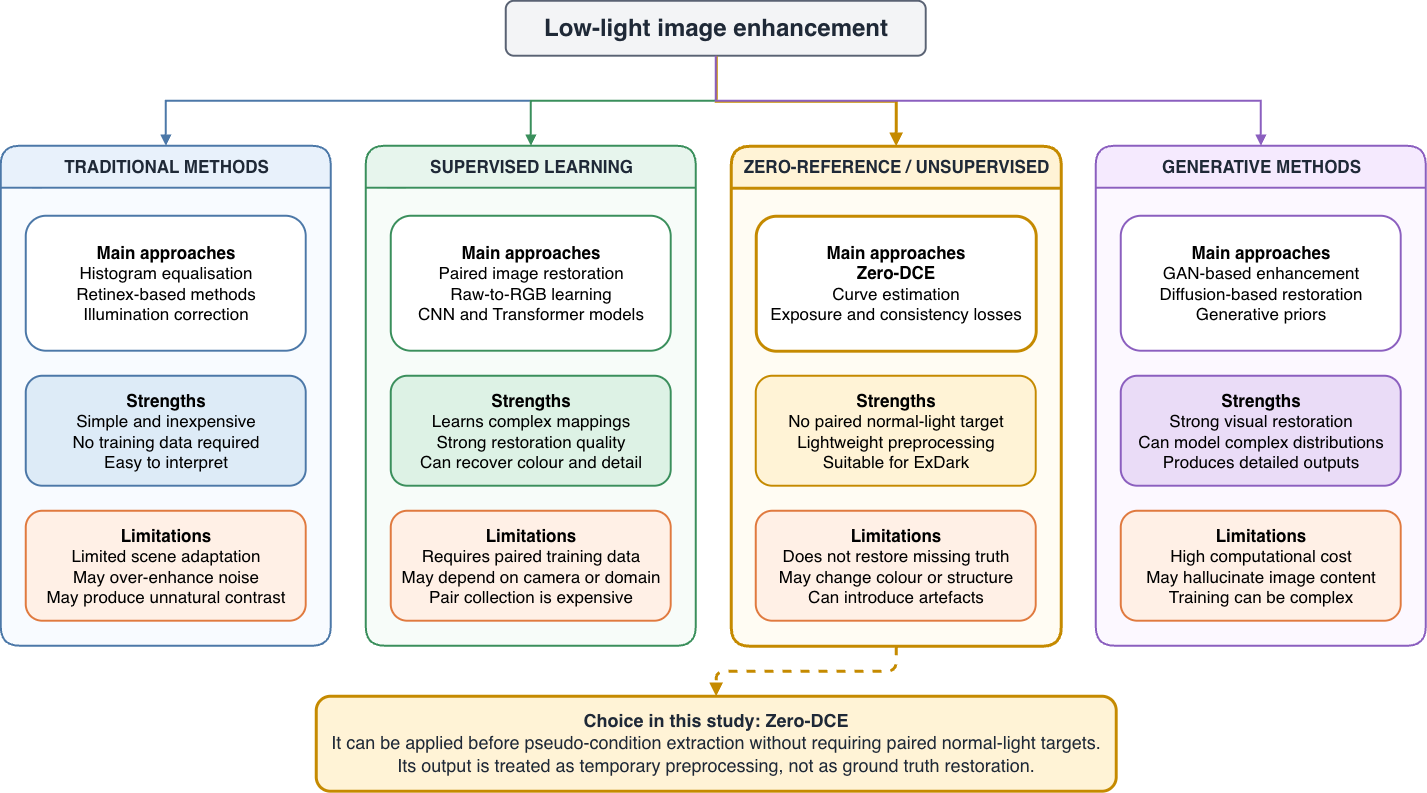

The diagram above was exported from draw.io. Its source (the exported page's mxGraphModel, read from the mxfile embedded in the PNG):
<mxGraphModel dx="1912" dy="889" grid="1" gridSize="10" guides="1" tooltips="1" connect="1" arrows="1" fold="1" page="1" pageScale="1" pageWidth="1500" pageHeight="950" math="0" shadow="0">
  <root>
    <mxCell id="0" />
    <mxCell id="1" parent="0" />
    <mxCell id="root-method" parent="1" style="rounded=1;whiteSpace=wrap;html=1;fillColor=#F3F4F6;strokeColor=#596273;strokeWidth=2;fontSize=19;fontColor=#1F2937;" value="&lt;b&gt;&lt;font style=&quot;font-size: 24px;&quot;&gt;Low-light image enhancement&lt;/font&gt;&lt;/b&gt;" vertex="1">
      <mxGeometry height="55" width="420" x="540" y="110" as="geometry" />
    </mxCell>
    <mxCell id="traditional-group" parent="1" style="swimlane;html=1;rounded=1;startSize=42;fillColor=#E8F1FB;swimlaneFillColor=#F8FBFF;strokeColor=#4C78A8;strokeWidth=2;fontSize=17;fontStyle=1;fontColor=#1F2937;" value="TRADITIONAL METHODS" vertex="1">
      <mxGeometry height="500" width="330" x="35" y="255" as="geometry" />
    </mxCell>
    <mxCell id="trad-types" parent="traditional-group" style="rounded=1;whiteSpace=wrap;html=1;fillColor=#FFFFFF;strokeColor=#4C78A8;strokeWidth=2;fontSize=17;spacing=8;" value="&lt;b&gt;Main approaches&lt;/b&gt;&lt;br&gt;Histogram equalisation&lt;br&gt;Retinex-based methods&lt;br&gt;Illumination correction" vertex="1">
      <mxGeometry height="135" width="280" x="25" y="70" as="geometry" />
    </mxCell>
    <mxCell id="trad-strength" parent="traditional-group" style="rounded=1;whiteSpace=wrap;html=1;fillColor=#DDEBF7;strokeColor=#4C78A8;strokeWidth=2;fontSize=17;spacing=8;" value="&lt;b&gt;Strengths&lt;/b&gt;&lt;br&gt;Simple and inexpensive&lt;br&gt;No training data required&lt;br&gt;Easy to interpret" vertex="1">
      <mxGeometry height="110" width="280" x="25" y="230" as="geometry" />
    </mxCell>
    <mxCell id="trad-limit" parent="traditional-group" style="rounded=1;whiteSpace=wrap;html=1;fillColor=#FFF0E6;strokeColor=#E07A3F;strokeWidth=2;fontSize=17;spacing=8;" value="&lt;b&gt;Limitations&lt;/b&gt;&lt;br&gt;Limited scene adaptation&lt;br&gt;May over-enhance noise&lt;br&gt;May produce unnatural contrast" vertex="1">
      <mxGeometry height="110" width="280" x="25" y="365" as="geometry" />
    </mxCell>
    <mxCell id="supervised-group" parent="1" style="swimlane;html=1;rounded=1;startSize=42;fillColor=#E7F5ED;swimlaneFillColor=#F7FCF9;strokeColor=#3A8F5C;strokeWidth=2;fontSize=17;fontStyle=1;fontColor=#1F2937;" value="SUPERVISED LEARNING" vertex="1">
      <mxGeometry height="500" width="330" x="400" y="255" as="geometry" />
    </mxCell>
    <mxCell id="sup-types" parent="supervised-group" style="rounded=1;whiteSpace=wrap;html=1;fillColor=#FFFFFF;strokeColor=#3A8F5C;strokeWidth=2;fontSize=17;spacing=8;" value="&lt;b&gt;Main approaches&lt;/b&gt;&lt;br&gt;Paired image restoration&lt;br&gt;Raw-to-RGB learning&lt;br&gt;CNN and Transformer models" vertex="1">
      <mxGeometry height="135" width="280" x="25" y="70" as="geometry" />
    </mxCell>
    <mxCell id="sup-strength" parent="supervised-group" style="rounded=1;whiteSpace=wrap;html=1;fillColor=#DDF2E5;strokeColor=#3A8F5C;strokeWidth=2;fontSize=17;spacing=8;" value="&lt;b&gt;Strengths&lt;/b&gt;&lt;br&gt;Learns complex mappings&lt;br&gt;Strong restoration quality&lt;br&gt;Can recover colour and detail" vertex="1">
      <mxGeometry height="110" width="280" x="25" y="230" as="geometry" />
    </mxCell>
    <mxCell id="sup-limit" parent="supervised-group" style="rounded=1;whiteSpace=wrap;html=1;fillColor=#FFF0E6;strokeColor=#E07A3F;strokeWidth=2;fontSize=17;spacing=8;" value="&lt;b&gt;Limitations&lt;/b&gt;&lt;br&gt;Requires paired training data&lt;br&gt;May depend on camera or domain&lt;br&gt;Pair collection is expensive" vertex="1">
      <mxGeometry height="110" width="280" x="25" y="365" as="geometry" />
    </mxCell>
    <mxCell id="zero-group" parent="1" style="swimlane;html=1;rounded=1;startSize=42;fillColor=#FFF3D6;swimlaneFillColor=#FFFCF3;strokeColor=#C58A00;strokeWidth=3;fontSize=17;fontStyle=1;fontColor=#1F2937;" value="ZERO-REFERENCE / UNSUPERVISED" vertex="1">
      <mxGeometry height="500" width="330" x="765" y="255" as="geometry" />
    </mxCell>
    <mxCell id="zero-types" parent="zero-group" style="rounded=1;whiteSpace=wrap;html=1;fillColor=#FFFFFF;strokeColor=#C58A00;strokeWidth=3;fontSize=17;spacing=8;" value="&lt;b&gt;Main approaches&lt;/b&gt;&lt;br&gt;&lt;b&gt;Zero-DCE&lt;/b&gt;&lt;br&gt;Curve estimation&lt;br&gt;Exposure and consistency losses" vertex="1">
      <mxGeometry height="135" width="280" x="25" y="70" as="geometry" />
    </mxCell>
    <mxCell id="zero-strength" parent="zero-group" style="rounded=1;whiteSpace=wrap;html=1;fillColor=#FFF3D6;strokeColor=#C58A00;strokeWidth=2;fontSize=17;spacing=8;" value="&lt;b&gt;Strengths&lt;/b&gt;&lt;br&gt;No paired normal-light target&lt;br&gt;Lightweight preprocessing&lt;br&gt;Suitable for ExDark" vertex="1">
      <mxGeometry height="110" width="280" x="25" y="230" as="geometry" />
    </mxCell>
    <mxCell id="zero-limit" parent="zero-group" style="rounded=1;whiteSpace=wrap;html=1;fillColor=#FFF0E6;strokeColor=#E07A3F;strokeWidth=2;fontSize=17;spacing=8;" value="&lt;b&gt;Limitations&lt;/b&gt;&lt;br&gt;Does not restore missing truth&lt;br&gt;May change colour or structure&lt;br&gt;Can introduce artefacts" vertex="1">
      <mxGeometry height="110" width="280" x="25" y="365" as="geometry" />
    </mxCell>
    <mxCell id="generative-group" parent="1" style="swimlane;html=1;rounded=1;startSize=42;fillColor=#F5EAFE;swimlaneFillColor=#FCF8FF;strokeColor=#8B5FBF;strokeWidth=2;fontSize=17;fontStyle=1;fontColor=#1F2937;" value="GENERATIVE METHODS" vertex="1">
      <mxGeometry height="500" width="330" x="1130" y="255" as="geometry" />
    </mxCell>
    <mxCell id="gen-types" parent="generative-group" style="rounded=1;whiteSpace=wrap;html=1;fillColor=#FFFFFF;strokeColor=#8B5FBF;strokeWidth=2;fontSize=17;spacing=8;" value="&lt;b&gt;Main approaches&lt;/b&gt;&lt;br&gt;GAN-based enhancement&lt;br&gt;Diffusion-based restoration&lt;br&gt;Generative priors" vertex="1">
      <mxGeometry height="135" width="280" x="25" y="70" as="geometry" />
    </mxCell>
    <mxCell id="gen-strength" parent="generative-group" style="rounded=1;whiteSpace=wrap;html=1;fillColor=#EADCF7;strokeColor=#8B5FBF;strokeWidth=2;fontSize=17;spacing=8;" value="&lt;b&gt;Strengths&lt;/b&gt;&lt;br&gt;Strong visual restoration&lt;br&gt;Can model complex distributions&lt;br&gt;Produces detailed outputs" vertex="1">
      <mxGeometry height="110" width="280" x="25" y="230" as="geometry" />
    </mxCell>
    <mxCell id="gen-limit" parent="generative-group" style="rounded=1;whiteSpace=wrap;html=1;fillColor=#FFF0E6;strokeColor=#E07A3F;strokeWidth=2;fontSize=17;spacing=8;" value="&lt;b&gt;Limitations&lt;/b&gt;&lt;br&gt;High computational cost&lt;br&gt;May hallucinate image content&lt;br&gt;Training can be complex" vertex="1">
      <mxGeometry height="110" width="280" x="25" y="365" as="geometry" />
    </mxCell>
    <mxCell id="selection" parent="1" style="rounded=1;whiteSpace=wrap;html=1;fillColor=#FFF3D6;strokeColor=#C58A00;strokeWidth=3;fontSize=16;fontColor=#1F2937;spacing=8;" value="&lt;font style=&quot;font-size: 18px;&quot;&gt;&lt;b style=&quot;&quot;&gt;Choice in this study: Zero-DCE&lt;/b&gt;&lt;br&gt;It can be applied before pseudo-condition extraction without requiring paired normal-light targets.&lt;br&gt;Its output is treated as temporary preprocessing, not as ground truth restoration.&lt;/font&gt;" vertex="1">
      <mxGeometry height="95" width="800" x="350" y="805" as="geometry" />
    </mxCell>
    <mxCell id="e1" edge="1" parent="1" source="root-method" style="edgeStyle=orthogonalEdgeStyle;rounded=0;html=1;endArrow=block;endFill=1;strokeWidth=2;strokeColor=#4C78A8;exitX=0.5;exitY=1;exitDx=0;exitDy=0;" target="traditional-group">
      <mxGeometry relative="1" as="geometry" />
    </mxCell>
    <mxCell id="e2" edge="1" parent="1" source="root-method" style="edgeStyle=orthogonalEdgeStyle;rounded=0;html=1;endArrow=block;endFill=1;strokeWidth=2;strokeColor=#3A8F5C;" target="supervised-group">
      <mxGeometry relative="1" as="geometry" />
    </mxCell>
    <mxCell id="e3" edge="1" parent="1" source="root-method" style="edgeStyle=orthogonalEdgeStyle;rounded=0;html=1;endArrow=block;endFill=1;strokeWidth=3;strokeColor=#C58A00;" target="zero-group">
      <mxGeometry relative="1" as="geometry" />
    </mxCell>
    <mxCell id="e4" edge="1" parent="1" source="root-method" style="edgeStyle=orthogonalEdgeStyle;rounded=0;html=1;endArrow=block;endFill=1;strokeWidth=2;strokeColor=#8B5FBF;exitX=0.5;exitY=1;exitDx=0;exitDy=0;" target="generative-group">
      <mxGeometry relative="1" as="geometry" />
    </mxCell>
    <mxCell id="e5" edge="1" parent="1" source="zero-group" style="edgeStyle=orthogonalEdgeStyle;rounded=1;html=1;endArrow=block;endFill=1;strokeWidth=3;strokeColor=#C58A00;dashed=1;curved=0;" target="selection">
      <mxGeometry relative="1" as="geometry" />
    </mxCell>
  </root>
</mxGraphModel>